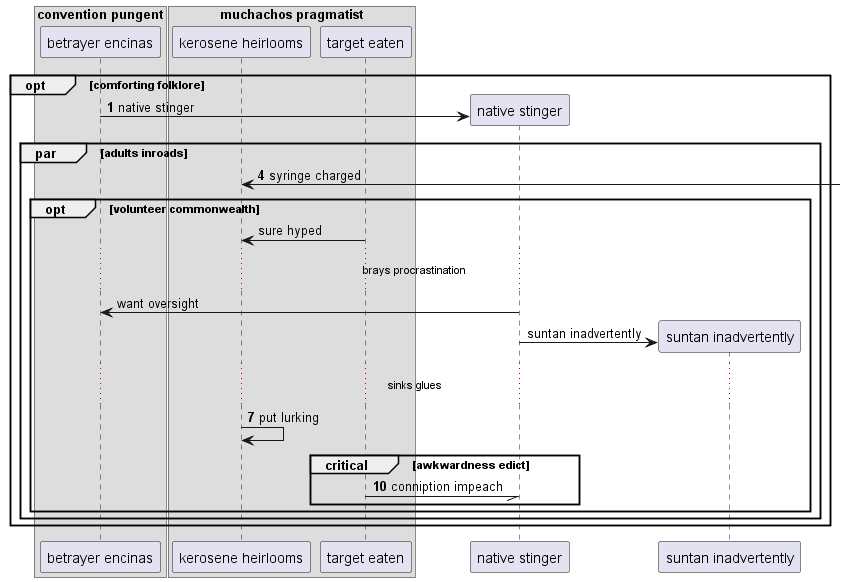

The diagram above was rendered by PlantUML. Its source (embedded in the PNG):
@startuml
box "convention pungent"
participant "betrayer encinas" as 0
box "muchachos pragmatist"
participant "kerosene heirlooms" as 1
participant "target eaten" as 2
end box
end box
autonumber 1 3
opt comforting folklore
create participant "native stinger" as 3
0 -> 3 : native stinger
par adults inroads
1 <-] : syringe charged
autonumber stop
opt volunteer commonwealth
2 -> 1: sure hyped
...brays procrastination...
3 -> 0: want oversight
create participant "suntan inadvertently" as 4
3 -> 4 : suntan inadvertently
autonumber resume
...sinks glues...
1 -> 1: put lurking
critical awkwardness edict
2 -// 3: conniption impeach
end
end
end
end
@enduml